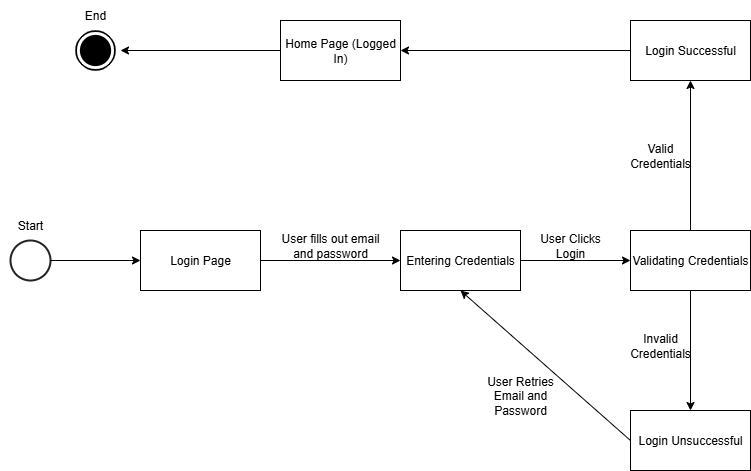

The diagram above was exported from draw.io. Its source (the exported page's mxGraphModel, read from the mxfile embedded in the PNG):
<mxGraphModel dx="1426" dy="743" grid="1" gridSize="10" guides="1" tooltips="1" connect="1" arrows="1" fold="1" page="1" pageScale="1" pageWidth="850" pageHeight="1100" math="0" shadow="0">
  <root>
    <mxCell id="0" />
    <mxCell id="1" parent="0" />
    <mxCell id="3QUo4NNOEWCPkX0VVrNl-1" value="" style="shape=image;html=1;verticalAlign=top;verticalLabelPosition=bottom;labelBackgroundColor=#ffffff;imageAspect=0;aspect=fixed;image=https://icons.diagrams.net/icon-cache1/Ionicons-2627/icon-ios7-circle-filled-1214.svg" parent="1" vertex="1">
      <mxGeometry x="110" y="125" width="50" height="50" as="geometry" />
    </mxCell>
    <mxCell id="3QUo4NNOEWCPkX0VVrNl-2" value="Login Page" style="rounded=0;whiteSpace=wrap;html=1;" parent="1" vertex="1">
      <mxGeometry x="180" y="330" width="120" height="60" as="geometry" />
    </mxCell>
    <mxCell id="3QUo4NNOEWCPkX0VVrNl-4" value="Entering Credentials" style="rounded=0;whiteSpace=wrap;html=1;" parent="1" vertex="1">
      <mxGeometry x="440" y="330" width="120" height="60" as="geometry" />
    </mxCell>
    <mxCell id="3QUo4NNOEWCPkX0VVrNl-5" value="" style="endArrow=classic;html=1;rounded=0;exitX=1;exitY=0.5;exitDx=0;exitDy=0;entryX=0;entryY=0.5;entryDx=0;entryDy=0;" parent="1" source="3QUo4NNOEWCPkX0VVrNl-2" target="3QUo4NNOEWCPkX0VVrNl-4" edge="1">
      <mxGeometry width="50" height="50" relative="1" as="geometry">
        <mxPoint x="400" y="370" as="sourcePoint" />
        <mxPoint x="450" y="320" as="targetPoint" />
      </mxGeometry>
    </mxCell>
    <mxCell id="3QUo4NNOEWCPkX0VVrNl-6" value="User fills out email and password" style="text;html=1;align=center;verticalAlign=middle;whiteSpace=wrap;rounded=0;" parent="1" vertex="1">
      <mxGeometry x="310" y="330" width="120" height="30" as="geometry" />
    </mxCell>
    <mxCell id="3QUo4NNOEWCPkX0VVrNl-8" value="Validating Credentials" style="rounded=0;whiteSpace=wrap;html=1;" parent="1" vertex="1">
      <mxGeometry x="670" y="330" width="120" height="60" as="geometry" />
    </mxCell>
    <mxCell id="3QUo4NNOEWCPkX0VVrNl-9" value="" style="endArrow=classic;html=1;rounded=0;entryX=0;entryY=0.5;entryDx=0;entryDy=0;exitX=1;exitY=0.5;exitDx=0;exitDy=0;" parent="1" source="3QUo4NNOEWCPkX0VVrNl-4" target="3QUo4NNOEWCPkX0VVrNl-8" edge="1">
      <mxGeometry width="50" height="50" relative="1" as="geometry">
        <mxPoint x="400" y="370" as="sourcePoint" />
        <mxPoint x="450" y="320" as="targetPoint" />
      </mxGeometry>
    </mxCell>
    <mxCell id="3QUo4NNOEWCPkX0VVrNl-10" value="User Clicks Login" style="text;html=1;align=center;verticalAlign=middle;whiteSpace=wrap;rounded=0;" parent="1" vertex="1">
      <mxGeometry x="570" y="330" width="80" height="30" as="geometry" />
    </mxCell>
    <mxCell id="3QUo4NNOEWCPkX0VVrNl-13" value="Login Successful" style="rounded=0;whiteSpace=wrap;html=1;" parent="1" vertex="1">
      <mxGeometry x="670" y="120" width="120" height="60" as="geometry" />
    </mxCell>
    <mxCell id="3QUo4NNOEWCPkX0VVrNl-14" value="" style="endArrow=classic;html=1;rounded=0;entryX=0.5;entryY=1;entryDx=0;entryDy=0;exitX=0.5;exitY=0;exitDx=0;exitDy=0;" parent="1" source="3QUo4NNOEWCPkX0VVrNl-8" target="3QUo4NNOEWCPkX0VVrNl-13" edge="1">
      <mxGeometry width="50" height="50" relative="1" as="geometry">
        <mxPoint x="400" y="370" as="sourcePoint" />
        <mxPoint x="450" y="320" as="targetPoint" />
      </mxGeometry>
    </mxCell>
    <mxCell id="3QUo4NNOEWCPkX0VVrNl-15" value="Valid Credentials" style="text;html=1;align=center;verticalAlign=middle;whiteSpace=wrap;rounded=0;" parent="1" vertex="1">
      <mxGeometry x="670" y="240" width="60" height="30" as="geometry" />
    </mxCell>
    <mxCell id="3QUo4NNOEWCPkX0VVrNl-16" value="Login Unsuccessful" style="rounded=0;whiteSpace=wrap;html=1;" parent="1" vertex="1">
      <mxGeometry x="670" y="510" width="120" height="60" as="geometry" />
    </mxCell>
    <mxCell id="3QUo4NNOEWCPkX0VVrNl-17" value="" style="endArrow=classic;html=1;rounded=0;entryX=0.5;entryY=0;entryDx=0;entryDy=0;exitX=0.5;exitY=1;exitDx=0;exitDy=0;" parent="1" source="3QUo4NNOEWCPkX0VVrNl-8" target="3QUo4NNOEWCPkX0VVrNl-16" edge="1">
      <mxGeometry width="50" height="50" relative="1" as="geometry">
        <mxPoint x="400" y="370" as="sourcePoint" />
        <mxPoint x="450" y="320" as="targetPoint" />
      </mxGeometry>
    </mxCell>
    <mxCell id="3QUo4NNOEWCPkX0VVrNl-18" value="Invalid Credentials" style="text;html=1;align=center;verticalAlign=middle;whiteSpace=wrap;rounded=0;" parent="1" vertex="1">
      <mxGeometry x="670" y="430" width="60" height="30" as="geometry" />
    </mxCell>
    <mxCell id="3QUo4NNOEWCPkX0VVrNl-19" value="Home Page (Logged In)" style="rounded=0;whiteSpace=wrap;html=1;" parent="1" vertex="1">
      <mxGeometry x="320" y="120" width="120" height="60" as="geometry" />
    </mxCell>
    <mxCell id="3QUo4NNOEWCPkX0VVrNl-20" value="" style="endArrow=classic;html=1;rounded=0;entryX=1;entryY=0.5;entryDx=0;entryDy=0;exitX=0;exitY=0.5;exitDx=0;exitDy=0;" parent="1" source="3QUo4NNOEWCPkX0VVrNl-13" target="3QUo4NNOEWCPkX0VVrNl-19" edge="1">
      <mxGeometry width="50" height="50" relative="1" as="geometry">
        <mxPoint x="400" y="370" as="sourcePoint" />
        <mxPoint x="450" y="320" as="targetPoint" />
      </mxGeometry>
    </mxCell>
    <mxCell id="3QUo4NNOEWCPkX0VVrNl-22" value="" style="html=1;verticalLabelPosition=bottom;labelBackgroundColor=#ffffff;verticalAlign=top;shadow=0;dashed=0;strokeWidth=2;shape=mxgraph.ios7.misc.circle;strokeColor=#222222;fillColor=none;" parent="1" vertex="1">
      <mxGeometry x="50" y="340" width="40" height="40" as="geometry" />
    </mxCell>
    <mxCell id="3QUo4NNOEWCPkX0VVrNl-24" value="" style="endArrow=classic;html=1;rounded=0;entryX=0;entryY=0.5;entryDx=0;entryDy=0;exitX=1;exitY=0.5;exitDx=0;exitDy=0;exitPerimeter=0;" parent="1" source="3QUo4NNOEWCPkX0VVrNl-22" target="3QUo4NNOEWCPkX0VVrNl-2" edge="1">
      <mxGeometry width="50" height="50" relative="1" as="geometry">
        <mxPoint x="400" y="370" as="sourcePoint" />
        <mxPoint x="450" y="320" as="targetPoint" />
      </mxGeometry>
    </mxCell>
    <mxCell id="3QUo4NNOEWCPkX0VVrNl-25" value="Start" style="text;html=1;align=center;verticalAlign=middle;whiteSpace=wrap;rounded=0;" parent="1" vertex="1">
      <mxGeometry x="40" y="310" width="60" height="30" as="geometry" />
    </mxCell>
    <mxCell id="3QUo4NNOEWCPkX0VVrNl-26" value="End" style="text;html=1;align=center;verticalAlign=middle;whiteSpace=wrap;rounded=0;" parent="1" vertex="1">
      <mxGeometry x="105" y="100" width="60" height="30" as="geometry" />
    </mxCell>
    <mxCell id="3QUo4NNOEWCPkX0VVrNl-28" value="" style="endArrow=classic;html=1;rounded=0;entryX=1;entryY=0.5;entryDx=0;entryDy=0;exitX=0;exitY=0.5;exitDx=0;exitDy=0;" parent="1" source="3QUo4NNOEWCPkX0VVrNl-19" target="3QUo4NNOEWCPkX0VVrNl-1" edge="1">
      <mxGeometry width="50" height="50" relative="1" as="geometry">
        <mxPoint x="400" y="370" as="sourcePoint" />
        <mxPoint x="450" y="320" as="targetPoint" />
      </mxGeometry>
    </mxCell>
    <mxCell id="3QUo4NNOEWCPkX0VVrNl-29" value="" style="endArrow=classic;html=1;rounded=0;entryX=0.5;entryY=1;entryDx=0;entryDy=0;exitX=0;exitY=0.5;exitDx=0;exitDy=0;" parent="1" source="3QUo4NNOEWCPkX0VVrNl-16" target="3QUo4NNOEWCPkX0VVrNl-4" edge="1">
      <mxGeometry width="50" height="50" relative="1" as="geometry">
        <mxPoint x="400" y="370" as="sourcePoint" />
        <mxPoint x="450" y="320" as="targetPoint" />
      </mxGeometry>
    </mxCell>
    <mxCell id="3QUo4NNOEWCPkX0VVrNl-30" value="User Retries Email and Password" style="text;html=1;align=center;verticalAlign=middle;whiteSpace=wrap;rounded=0;" parent="1" vertex="1">
      <mxGeometry x="520" y="480" width="80" height="30" as="geometry" />
    </mxCell>
  </root>
</mxGraphModel>